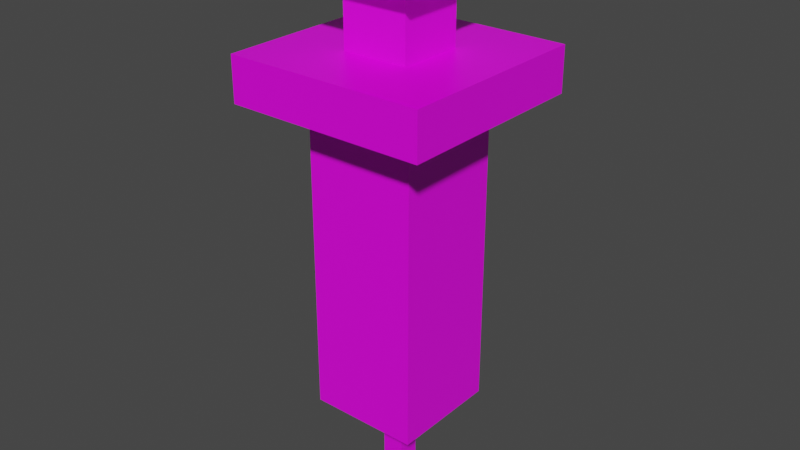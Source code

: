 # Source: syringe.blend  (saved by Blender 2.93.20; exported with 4.5.12 LTS)
import bpy
from mathutils import Matrix  # noqa: F401  (used for matrix-valued properties, if any)

bpy.ops.wm.read_factory_settings(use_empty=True)
scene = bpy.context.scene
scene.name = 'Scene'

# ---- collections
col_collection = bpy.data.collections.new('Collection'); scene.collection.children.link(col_collection)

# ---- images (referenced by path relative to the original .blend; pixels are not part of the script)
import os
ASSET_DIR = os.environ.get("B2B_ASSET_DIR", "")  # directory of the original .blend (textures are referenced by path, not embedded)
HERE = os.path.dirname(os.path.abspath(__file__))  # packed textures are extracted next to this script under _unpacked/

def load_image(name, relpath, width, height, colorspace="sRGB"):
    """Load a texture the original file referenced (path relative to the .blend, or extracted next to this script)."""
    p = next((c for c in (os.path.join(HERE, relpath), os.path.join(ASSET_DIR, relpath)) if relpath and os.path.exists(c)), "")
    if p:
        img = bpy.data.images.load(p, check_existing=True)
        img.name = name
    else:  # same state as the original file: an image datablock whose file is absent (Cycles renders it pink)
        img = bpy.data.images.new(name, width, height)
        img.source = "FILE"
        img.filepath = "//" + (relpath or name)
    img.colorspace_settings.name = colorspace
    return img
img_syringe_full_png = load_image('Syringe_Full.png', 'Syringe_Full.png', 1024, 1024, 'sRGB')

# ---- materials (node trees are filled in below, after node groups)
mat_material = bpy.data.materials.new('Material')
mat_material.alpha_threshold = 0.0
mat_material.use_transparent_shadow = False
mat_material.line_color = (0.0, 0.0, 0.0, 1.0)
mat_material_001 = bpy.data.materials.new('Material.001')
mat_material_001.use_transparent_shadow = False

# ---- material node trees
mat_material.use_nodes = True; mat_material.node_tree.nodes.clear()
_N = mat_material.node_tree.nodes; _L = mat_material.node_tree.links
n0 = _N.new('ShaderNodeOutputMaterial'); n0.name = 'Material Output'; n0.location = (300, 300)
n1 = _N.new('ShaderNodeBsdfPrincipled'); n1.name = 'Principled BSDF'; n1.location = (10, 300)
n1.distribution = 'GGX'
n1.subsurface_method = 'BURLEY'
n1.inputs[2].default_value = 0.4
n1.inputs[3].default_value = 1.45
n1.inputs[27].default_value = (0.0, 0.0, 0.0, 1.0)
n1.inputs[28].default_value = 1.0
n2 = _N.new('ShaderNodeTexImage'); n2.name = 'Image Texture'; n2.location = (-280, 280)
n2.image = img_syringe_full_png
n2.interpolation = 'Closest'
n3 = _N.new('ShaderNodeTexImage'); n3.name = 'Image Texture.001'; n3.location = (-280, 220)
n3.image = img_syringe_full_png
n3.interpolation = 'Closest'
_L.new(n1.outputs[0], n0.inputs[0])
_L.new(n2.outputs[0], n1.inputs[0])
n0.is_active_output = True
mat_material_001.use_nodes = True; mat_material_001.node_tree.nodes.clear()
_N = mat_material_001.node_tree.nodes; _L = mat_material_001.node_tree.links
n0 = _N.new('ShaderNodeBsdfPrincipled'); n0.name = 'Principled BSDF'; n0.location = (10, 300)
n0.distribution = 'GGX'
n0.subsurface_method = 'BURLEY'
n0.inputs[3].default_value = 1.45
n0.inputs[27].default_value = (0.0, 0.0, 0.0, 1.0)
n0.inputs[28].default_value = 1.0
n1 = _N.new('ShaderNodeOutputMaterial'); n1.name = 'Material Output'; n1.location = (300, 300)
n2 = _N.new('ShaderNodeTexImage'); n2.name = 'Image Texture'; n2.location = (-280, 280)
n2.image = img_syringe_full_png
n2.interpolation = 'Closest'
n3 = _N.new('ShaderNodeTexImage'); n3.name = 'Image Texture.001'; n3.location = (-280, 220)
n3.image = img_syringe_full_png
n3.interpolation = 'Closest'
_L.new(n0.outputs[0], n1.inputs[0])
_L.new(n2.outputs[0], n0.inputs[0])
n1.is_active_output = True

# ---- world
world_world = bpy.data.worlds.new('World'); scene.world = world_world
world_world.use_nodes = True; world_world.node_tree.nodes.clear()
_N = world_world.node_tree.nodes; _L = world_world.node_tree.links
n0 = _N.new('ShaderNodeOutputWorld'); n0.name = 'World Output'; n0.location = (300, 300)
n1 = _N.new('ShaderNodeBackground'); n1.name = 'Background'; n1.location = (10, 300)
n1.inputs[0].default_value = (0.05088, 0.05088, 0.05088, 1.0)
_L.new(n1.outputs[0], n0.inputs[0])
n0.is_active_output = True
world_world.color = (0.05088, 0.05088, 0.05088)
world_world.use_sun_shadow = False
world_world.sun_shadow_jitter_overblur = 0.0

# ---- meshes
me_cube = bpy.data.meshes.new('Cube')
me_cube.from_pydata([(2.5, 2.5, 14.0), (0.5, 0.5, -3.338e-06), (2.5, -2.5, 14.0), (0.5, -0.5, -3.338e-06), (-2.5, 2.5, 14.0), (-0.5, 0.5, 1.192e-06), (-2.5, -2.5, 14.0), (-0.5, -0.5, 1.192e-06), (4.5, -4.5, 14.0), (-4.5, -4.5, 14.0), (4.5, 4.5, 14.0), (-4.5, 4.5, 14.0), (-2.5, 2.5, 1.192e-06), (-2.5, -2.5, 1.192e-06), (2.5, 2.5, 1.192e-06), (2.5, -2.5, 1.192e-06), (-0.5, 0.5, -4.0), (-0.5, -0.5, -4.0), (0.5, 0.5, -4.0), (0.5, -0.5, -4.0), (4.5, -4.5, 16.0), (-4.5, -4.5, 16.0), (4.5, 4.5, 16.0), (-4.5, 4.5, 16.0)], [], [(0, 4, 11, 10), (15, 2, 6, 13), (13, 6, 4, 12), (5, 1, 18, 16), (14, 0, 2, 15), (12, 4, 0, 14), (10, 11, 23, 22), (6, 2, 8, 9), (4, 6, 9, 11), (2, 0, 10, 8), (5, 7, 13, 12), (1, 5, 12, 14), (7, 3, 15, 13), (3, 1, 14, 15), (16, 18, 19, 17), (3, 7, 17, 19), (7, 5, 16, 17), (1, 3, 19, 18), (22, 23, 21, 20), (8, 10, 22, 20), (11, 9, 21, 23), (9, 8, 20, 21)])
_uv = me_cube.uv_layers.new(name='UVMap')
_uv.uv.foreach_set('vector', [0.7292, 0.2867, 0.5996, 0.2833, 0.5996, 0.2833, 0.7292, 0.2867, 0.3704, 0.0, 0.3704, 1.0, 0.1852, 1.0, 0.1852, 0.0, 0.1852, 0.0, 0.1852, 1.0, 0.0, 1.0, 0.0, 0.0, 0.3704, 1.0, 0.4074, 1.0, 0.4074, 0.7143, 0.3704, 0.7143, 0.1852, 0.0, 0.1852, 1.0, 0.0, 1.0, 0.0, 0.0, 0.3704, 5.96e-08, 0.3704, 1.0, 0.1852, 1.0, 0.1852, -1.192e-07, 0.7164, 0.3059, 0.5868, 0.3146, 0.5868, 0.3146, 0.7164, 0.3059, 0.7389, 0.2944, 0.6103, 0.2632, 0.6103, 0.2632, 0.7389, 0.2944, 0.6055, 0.2748, 0.7349, 0.262, 0.7349, 0.262, 0.6055, 0.2748, 0.7496, 0.299, 0.62, 0.3042, 0.62, 0.3042, 0.7496, 0.299, 0.4444, 0.5, 0.4444, 0.5714, 0.3704, 0.7143, 0.3704, 0.3571, 0.4815, 0.5, 0.4444, 0.5, 0.3704, 0.3571, 0.5556, 0.3571, 0.4444, 0.5714, 0.4815, 0.5714, 0.5556, 0.7143, 0.3704, 0.7143, 0.4815, 0.5714, 0.4815, 0.5, 0.5556, 0.3571, 0.5556, 0.7143, 0.5329, 0.7265, 0.5489, 0.731, 0.5481, 0.7618, 0.5252, 0.7559, 0.4815, 1.0, 0.4444, 1.0, 0.4444, 0.7143, 0.4815, 0.7143, 0.4444, 1.0, 0.4074, 1.0, 0.4074, 0.7143, 0.4444, 0.7143, 0.4815, 0.7143, 0.5185, 0.7143, 0.5185, 1.0, 0.4815, 1.0, 0.5556, 0.3571, 0.8889, 0.3571, 0.8889, 1.0, 0.5556, 1.0, 0.7349, 0.2929, 0.6054, 0.3009, 0.6054, 0.3009, 0.7349, 0.2929, 0.7408, 0.2309, 0.6156, 0.2958, 0.6156, 0.2958, 0.7408, 0.2309, 0.7512, 0.3036, 0.6215, 0.3036, 0.6215, 0.3036, 0.7512, 0.3036])
me_cube.materials.append(mat_material)
me_cube.use_remesh_preserve_volume = False
me_cube.use_remesh_preserve_attributes = False
me_cube.use_mirror_vertex_groups = False
me_cube.update()
me_cube_001 = bpy.data.meshes.new('Cube.001')
me_cube_001.from_pydata([(-1.5, -1.5, 9.0), (-1.5, -1.5, 19.0), (-1.5, 1.5, 9.0), (-1.5, 1.5, 19.0), (1.5, -1.5, 9.0), (1.5, -1.5, 19.0), (1.5, 1.5, 9.0), (1.5, 1.5, 19.0), (-1.5, -1.5, 19.0), (-1.5, 1.5, 19.0), (1.5, 1.5, 19.0), (1.5, -1.5, 19.0), (-2.5, -2.5, 21.0), (-2.5, 2.5, 21.0), (2.5, 2.5, 21.0), (2.5, -2.5, 21.0), (-2.5, -2.5, 19.0), (-2.5, 2.5, 19.0), (2.5, 2.5, 19.0), (2.5, -2.5, 19.0)], [], [(0, 1, 3, 2), (2, 3, 7, 6), (6, 7, 5, 4), (4, 5, 1, 0), (2, 6, 4, 0), (5, 7, 10, 11), (11, 10, 18, 19), (3, 1, 8, 9), (1, 5, 11, 8), (7, 3, 9, 10), (14, 13, 12, 15), (9, 8, 16, 17), (8, 11, 19, 16), (10, 9, 17, 18), (12, 13, 17, 16), (13, 14, 18, 17), (14, 15, 19, 18), (15, 12, 16, 19)])
_uv = me_cube_001.uv_layers.new(name='UVMap')
_uv.uv.foreach_set('vector', [0.8889, 1.0, 0.8889, 0.2857, 1.0, 0.2857, 1.0, 1.0, 0.8889, 1.0, 0.8889, 0.2857, 1.0, 0.2857, 1.0, 1.0, 0.8889, 1.0, 0.8889, 0.2857, 1.0, 0.2857, 1.0, 1.0, 0.8889, 1.0, 0.8889, 0.2857, 1.0, 0.2857, 1.0, 1.0, 0.4208, 0.03937, 0.4999, 0.1209, 0.4944, 0.215, 0.4208, 0.2894, 0.625, 0.75, 0.625, 0.5, 0.625, 0.5, 0.625, 0.75, 0.5185, 0.2857, 0.4074, 0.2857, 0.3704, 0.3571, 0.5556, 0.3571, 0.625, 0.25, 0.625, 0.0, 0.625, 0.0, 0.625, 0.25, 0.625, 1.0, 0.625, 0.75, 0.625, 0.75, 0.625, 1.0, 0.625, 0.5, 0.625, 0.25, 0.625, 0.25, 0.625, 0.5, 0.3704, 0.0, 0.5556, 0.0, 0.5556, 0.3571, 0.3704, 0.3571, 0.4857, 0.3203, 0.4857, 0.07031, 0.4857, 0.07031, 0.4857, 0.3203, 0.3704, 0.3571, 0.3704, 0.0, 0.4074, 0.07143, 0.4074, 0.2857, 0.5266, 0.2835, 0.5113, 0.05876, 0.4099, 0.07282, 0.4449, 0.171, 0.427, 0.2311, 0.427, 0.08343, 0.4781, 0.03228, 0.4781, 0.2823, 0.4858, 0.2322, 0.4593, 0.2322, 0.4082, 0.1811, 0.5369, 0.1811, 0.5053, 0.1047, 0.5053, 0.2524, 0.4541, 0.3035, 0.4541, 0.05354, 0.5556, 0.07143, 0.7407, 0.07143, 0.7407, 0.2143, 0.5556, 0.2143])
me_cube_001.materials.append(mat_material_001)
me_cube_001.use_remesh_fix_poles = True
me_cube_001.use_remesh_preserve_attributes = False
me_cube_001.update()

# ---- objects
ob_body = bpy.data.objects.new('Body', me_cube)
ob_head = bpy.data.objects.new('Head', me_cube_001)

# ---- transforms, parenting, visibility, modifiers, constraints
ob_body.location = (0.0, 0.0, 0.0)
ob_body.lock_rotations_4d = False
ob_body.empty_display_type = 'ARROWS'
ob_body.lineart.crease_threshold = 0.0
ob_head.parent = ob_body
ob_head.location = (0.0, 0.0, 0.0)

# ---- collection membership
col_collection.objects.link(ob_body)
col_collection.objects.link(ob_head)

# ---- scene / render settings (as saved in the file)
scene.frame_start = 1; scene.frame_end = 250; scene.frame_set(1)
scene.render.engine = 'BLENDER_EEVEE_NEXT'
scene.cycles.use_denoising = False
scene.cycles.samples = 128
scene.cycles.sampling_pattern = 'TABULATED_SOBOL'
scene.cycles.use_adaptive_sampling = False
scene.cycles.use_light_tree = False
scene.view_settings.view_transform = 'Filmic'
bpy.context.view_layer.update()

# ---- added for rendering (the .blend has no active camera and no usable light): camera, sun
cam_auto = bpy.data.cameras.new('AutoCamera')
cam_auto.lens = 50.0
cam_auto.sensor_width = 36.0
cam_auto.clip_end = 1000.0
ob_auto_camera = bpy.data.objects.new('AutoCamera', cam_auto)
scene.collection.objects.link(ob_auto_camera)
ob_auto_camera.location = (25.9558, -31.147, 29.2646)
ob_auto_camera.rotation_euler = (1.09748, -7.21219e-08, 0.694738)
scene.camera = ob_auto_camera
light_auto_sun = bpy.data.lights.new('AutoSun', 'SUN')
light_auto_sun.energy = 3.0
light_auto_sun.angle = 0.0523599
ob_auto_sun = bpy.data.objects.new('AutoSun', light_auto_sun)
scene.collection.objects.link(ob_auto_sun)
ob_auto_sun.rotation_euler = (0.872665, 0.174533, 0.523599)
bpy.context.view_layer.update()
